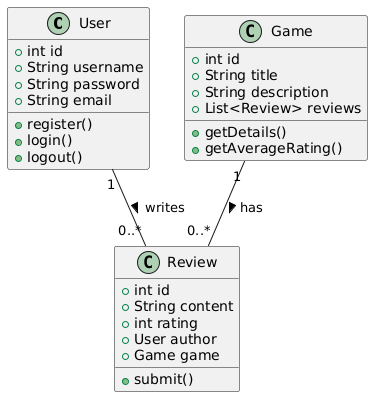

The diagram above was rendered by PlantUML. Its source (embedded in the PNG):
@startuml
class User {
    +int id
    +String username
    +String password
    +String email
    +register()
    +login()
    +logout()
}

class Game {
    +int id
    +String title
    +String description
    +List<Review> reviews
    +getDetails()
    +getAverageRating()
}

class Review {
    +int id
    +String content
    +int rating
    +User author
    +Game game
    +submit()
}

User "1" -- "0..*" Review : writes >
Game "1" -- "0..*" Review : has >
@enduml